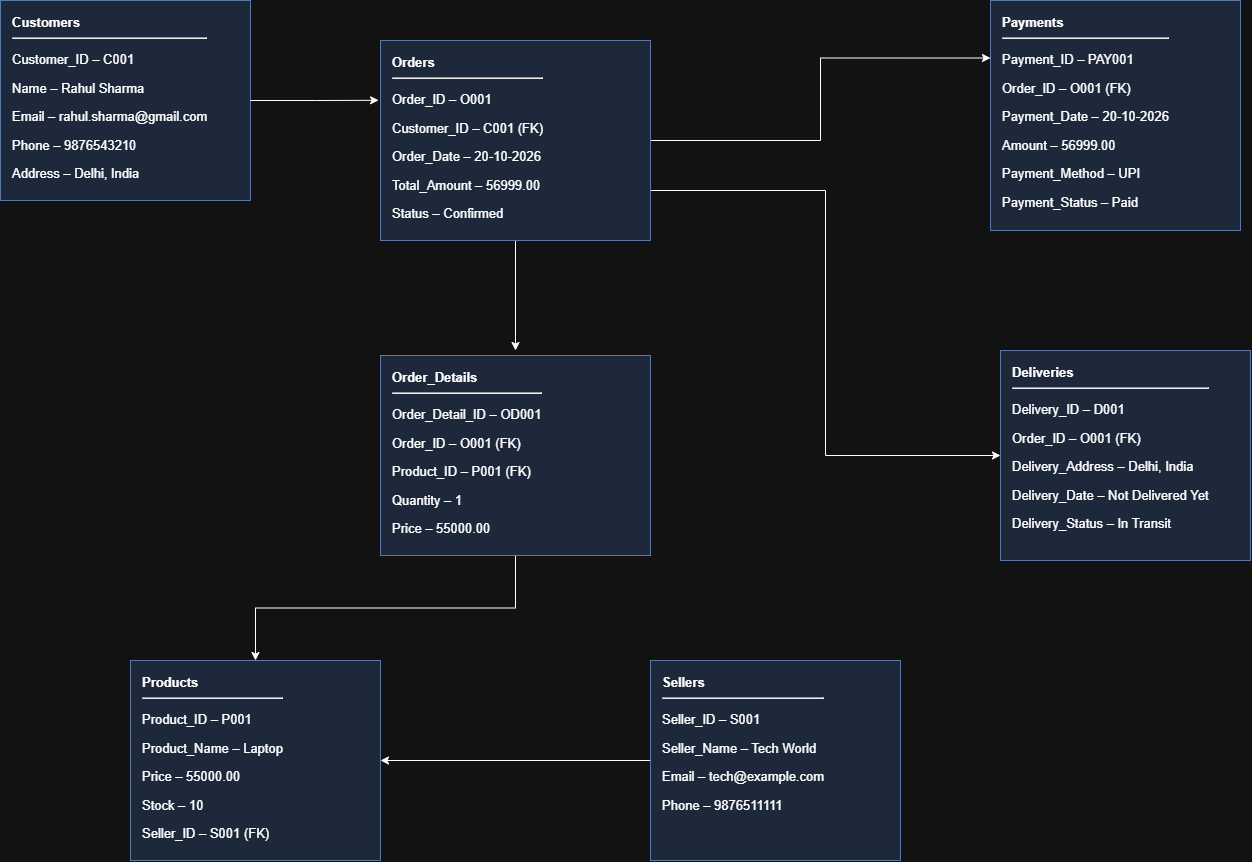

The diagram above was exported from draw.io. Its source (the exported page's mxGraphModel, read from the mxfile embedded in the PNG):
<mxGraphModel dx="2100" dy="867" grid="1" gridSize="10" guides="1" tooltips="1" connect="1" arrows="1" fold="1" page="1" pageScale="1" pageWidth="827" pageHeight="1169" math="0" shadow="0">
  <root>
    <mxCell id="0" />
    <mxCell id="1" parent="0" />
    <mxCell id="fA9QfKBEJcCe-Y0SWBPr-1" parent="1" style="rounded=0;whiteSpace=wrap;html=1;fillColor=#dae8fc;strokeColor=#6c8ebf;fontSize=13;align=left;verticalAlign=top;spacingLeft=10;spacingTop=8;" value="&lt;b&gt;Customers&lt;/b&gt;&lt;hr&gt;&lt;p&gt;Customer_ID – C001&lt;/p&gt;&lt;p&gt;Name – Rahul Sharma&lt;/p&gt;&lt;p&gt;Email – rahul.sharma@gmail.com&lt;/p&gt;&lt;p&gt;Phone – 9876543210&lt;/p&gt;&lt;p&gt;Address – Delhi, India&lt;/p&gt;" vertex="1">
      <mxGeometry height="200" width="250" x="60" y="80" as="geometry" />
    </mxCell>
    <mxCell id="Q5t5PAryyUbjur_Kaaak-17" edge="1" parent="1" source="fA9QfKBEJcCe-Y0SWBPr-2" style="edgeStyle=orthogonalEdgeStyle;rounded=0;orthogonalLoop=1;jettySize=auto;html=1;entryX=1;entryY=0.5;entryDx=0;entryDy=0;defaultLabelBackgroundColor=page;" target="fA9QfKBEJcCe-Y0SWBPr-3">
      <mxGeometry relative="1" as="geometry" />
    </mxCell>
    <mxCell id="fA9QfKBEJcCe-Y0SWBPr-2" parent="1" style="rounded=0;whiteSpace=wrap;html=1;fillColor=#dae8fc;strokeColor=#6c8ebf;fontSize=13;align=left;verticalAlign=top;spacingLeft=10;spacingTop=8;" value="&lt;b&gt;Sellers&lt;/b&gt;&lt;hr&gt;&lt;p&gt;Seller_ID – S001&lt;/p&gt;&lt;p&gt;Seller_Name – Tech World&lt;/p&gt;&lt;p&gt;Email – tech@example.com&lt;/p&gt;&lt;p&gt;Phone – 9876511111&lt;/p&gt;" vertex="1">
      <mxGeometry height="200" width="250" x="710" y="740" as="geometry" />
    </mxCell>
    <mxCell id="fA9QfKBEJcCe-Y0SWBPr-3" parent="1" style="rounded=0;whiteSpace=wrap;html=1;fillColor=#dae8fc;strokeColor=#6c8ebf;fontSize=13;align=left;verticalAlign=top;spacingLeft=10;spacingTop=8;" value="&lt;b&gt;Products&lt;/b&gt;&lt;hr&gt;&lt;p&gt;Product_ID – P001&lt;/p&gt;&lt;p&gt;Product_Name – Laptop&lt;/p&gt;&lt;p&gt;Price – 55000.00&lt;/p&gt;&lt;p&gt;Stock – 10&lt;/p&gt;&lt;p&gt;Seller_ID – S001 (FK)&lt;/p&gt;" vertex="1">
      <mxGeometry height="200" width="250" x="190" y="740" as="geometry" />
    </mxCell>
    <mxCell id="Q5t5PAryyUbjur_Kaaak-13" edge="1" parent="1" source="fA9QfKBEJcCe-Y0SWBPr-4" style="edgeStyle=orthogonalEdgeStyle;rounded=0;orthogonalLoop=1;jettySize=auto;html=1;entryX=0;entryY=0.25;entryDx=0;entryDy=0;defaultLabelBackgroundColor=page;" target="fA9QfKBEJcCe-Y0SWBPr-6">
      <mxGeometry relative="1" as="geometry" />
    </mxCell>
    <mxCell id="Q5t5PAryyUbjur_Kaaak-14" edge="1" parent="1" source="fA9QfKBEJcCe-Y0SWBPr-4" style="edgeStyle=orthogonalEdgeStyle;rounded=0;orthogonalLoop=1;jettySize=auto;html=1;exitX=1;exitY=0.75;exitDx=0;exitDy=0;entryX=0;entryY=0.5;entryDx=0;entryDy=0;defaultLabelBackgroundColor=page;" target="fA9QfKBEJcCe-Y0SWBPr-7">
      <mxGeometry relative="1" as="geometry" />
    </mxCell>
    <mxCell id="Q5t5PAryyUbjur_Kaaak-15" edge="1" parent="1" source="fA9QfKBEJcCe-Y0SWBPr-4" style="edgeStyle=orthogonalEdgeStyle;rounded=0;orthogonalLoop=1;jettySize=auto;html=1;defaultLabelBackgroundColor=page;">
      <mxGeometry relative="1" as="geometry">
        <mxPoint x="575" y="430" as="targetPoint" />
      </mxGeometry>
    </mxCell>
    <mxCell id="fA9QfKBEJcCe-Y0SWBPr-4" parent="1" style="rounded=0;whiteSpace=wrap;html=1;fillColor=#dae8fc;strokeColor=#6c8ebf;fontSize=13;align=left;verticalAlign=top;spacingLeft=10;spacingTop=8;" value="&lt;b&gt;Orders&lt;/b&gt;&lt;hr&gt;&lt;p&gt;Order_ID – O001&lt;/p&gt;&lt;p&gt;Customer_ID – C001 (FK)&lt;/p&gt;&lt;p&gt;Order_Date – 20-10-2026&lt;/p&gt;&lt;p&gt;Total_Amount – 56999.00&lt;/p&gt;&lt;p&gt;Status – Confirmed&lt;/p&gt;" vertex="1">
      <mxGeometry height="200" width="270" x="440" y="120" as="geometry" />
    </mxCell>
    <mxCell id="Q5t5PAryyUbjur_Kaaak-16" edge="1" parent="1" source="fA9QfKBEJcCe-Y0SWBPr-5" style="edgeStyle=orthogonalEdgeStyle;rounded=0;orthogonalLoop=1;jettySize=auto;html=1;defaultLabelBackgroundColor=page;" target="fA9QfKBEJcCe-Y0SWBPr-3">
      <mxGeometry relative="1" as="geometry" />
    </mxCell>
    <mxCell id="fA9QfKBEJcCe-Y0SWBPr-5" parent="1" style="rounded=0;whiteSpace=wrap;html=1;fillColor=#dae8fc;strokeColor=#6c8ebf;fontSize=13;align=left;verticalAlign=top;spacingLeft=10;spacingTop=8;" value="&lt;b&gt;Order_Details&lt;/b&gt;&lt;hr&gt;&lt;p&gt;Order_Detail_ID – OD001&lt;/p&gt;&lt;p&gt;Order_ID – O001 (FK)&lt;/p&gt;&lt;p&gt;Product_ID – P001 (FK)&lt;/p&gt;&lt;p&gt;Quantity – 1&lt;/p&gt;&lt;p&gt;Price – 55000.00&lt;/p&gt;" vertex="1">
      <mxGeometry height="200" width="270" x="440" y="435" as="geometry" />
    </mxCell>
    <mxCell id="fA9QfKBEJcCe-Y0SWBPr-6" parent="1" style="rounded=0;whiteSpace=wrap;html=1;fillColor=#dae8fc;strokeColor=#6c8ebf;fontSize=13;align=left;verticalAlign=top;spacingLeft=10;spacingTop=8;" value="&lt;b&gt;Payments&lt;/b&gt;&lt;hr&gt;&lt;p&gt;Payment_ID – PAY001&lt;/p&gt;&lt;p&gt;Order_ID – O001 (FK)&lt;/p&gt;&lt;p&gt;Payment_Date – 20-10-2026&lt;/p&gt;&lt;p&gt;Amount – 56999.00&lt;/p&gt;&lt;p&gt;Payment_Method – UPI&lt;/p&gt;&lt;p&gt;Payment_Status – Paid&lt;/p&gt;" vertex="1">
      <mxGeometry height="230" width="250" x="1050" y="80" as="geometry" />
    </mxCell>
    <mxCell id="fA9QfKBEJcCe-Y0SWBPr-7" parent="1" style="rounded=0;whiteSpace=wrap;html=1;fillColor=#dae8fc;strokeColor=#6c8ebf;fontSize=13;align=left;verticalAlign=top;spacingLeft=10;spacingTop=8;" value="&lt;b&gt;Deliveries&lt;/b&gt;&lt;hr&gt;&lt;p&gt;Delivery_ID – D001&lt;/p&gt;&lt;p&gt;Order_ID – O001 (FK)&lt;/p&gt;&lt;p&gt;Delivery_Address – Delhi, India&lt;/p&gt;&lt;p&gt;Delivery_Date – Not Delivered Yet&lt;/p&gt;&lt;p&gt;Delivery_Status – In Transit&lt;/p&gt;" vertex="1">
      <mxGeometry height="210" width="250" x="1060" y="430" as="geometry" />
    </mxCell>
    <mxCell id="Q5t5PAryyUbjur_Kaaak-12" edge="1" parent="1" source="fA9QfKBEJcCe-Y0SWBPr-1" style="edgeStyle=orthogonalEdgeStyle;rounded=0;orthogonalLoop=1;jettySize=auto;html=1;entryX=-0.007;entryY=0.299;entryDx=0;entryDy=0;entryPerimeter=0;defaultLabelBackgroundColor=page;" target="fA9QfKBEJcCe-Y0SWBPr-4">
      <mxGeometry relative="1" as="geometry" />
    </mxCell>
  </root>
</mxGraphModel>